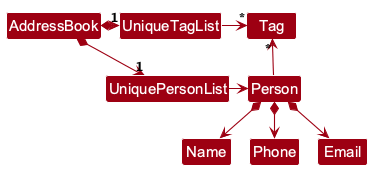

The diagram above was rendered by PlantUML. Its source (embedded in the PNG):
@startuml
!pragma layout smetana
!include style.puml
skinparam arrowThickness 1.1
skinparam arrowColor MODEL_COLOR
skinparam classBackgroundColor MODEL_COLOR

AddressBook *-right-> "1" UniquePersonList
AddressBook *-right-> "1" UniqueTagList
UniqueTagList -[hidden]down- UniquePersonList
UniqueTagList -[hidden]down- UniquePersonList

UniqueTagList -right-> "*" Tag
UniquePersonList -right-> Person

Person -up-> "*" Tag

Person *--> Name
Person *--> Phone
Person *--> Email
@enduml